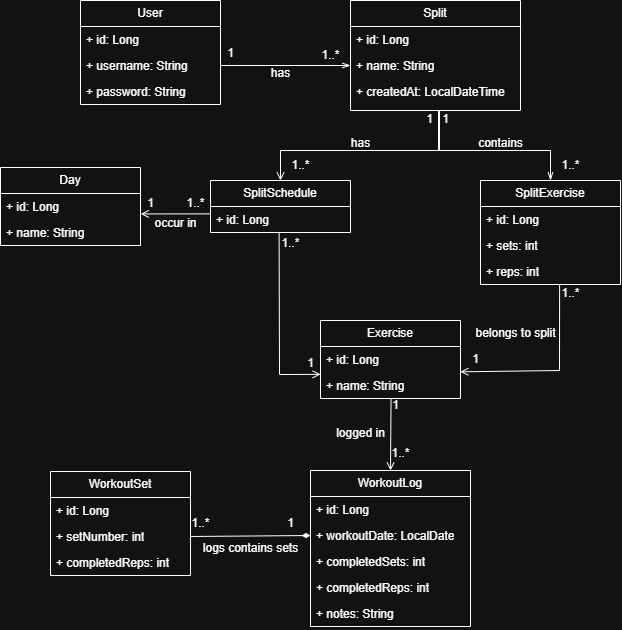

The diagram above was exported from draw.io. Its source (the exported page's mxGraphModel, read from the mxfile embedded in the PNG):
<mxGraphModel dx="1024" dy="556" grid="1" gridSize="10" guides="1" tooltips="1" connect="1" arrows="1" fold="1" page="1" pageScale="1" pageWidth="827" pageHeight="1169" math="0" shadow="0">
  <root>
    <mxCell id="WIyWlLk6GJQsqaUBKTNV-0" />
    <mxCell id="WIyWlLk6GJQsqaUBKTNV-1" parent="WIyWlLk6GJQsqaUBKTNV-0" />
    <mxCell id="x9JWQQH9SDi5mfMR45jd-0" value="Split" style="swimlane;fontStyle=0;childLayout=stackLayout;horizontal=1;startSize=26;fillColor=none;horizontalStack=0;resizeParent=1;resizeParentMax=0;resizeLast=0;collapsible=1;marginBottom=0;whiteSpace=wrap;html=1;" vertex="1" parent="WIyWlLk6GJQsqaUBKTNV-1">
      <mxGeometry x="350" y="280" width="170" height="110" as="geometry" />
    </mxCell>
    <mxCell id="x9JWQQH9SDi5mfMR45jd-1" value="+ id: Long" style="text;strokeColor=none;fillColor=none;align=left;verticalAlign=top;spacingLeft=4;spacingRight=4;overflow=hidden;rotatable=0;points=[[0,0.5],[1,0.5]];portConstraint=eastwest;whiteSpace=wrap;html=1;" vertex="1" parent="x9JWQQH9SDi5mfMR45jd-0">
      <mxGeometry y="26" width="170" height="26" as="geometry" />
    </mxCell>
    <mxCell id="x9JWQQH9SDi5mfMR45jd-2" value="+ name: String" style="text;strokeColor=none;fillColor=none;align=left;verticalAlign=top;spacingLeft=4;spacingRight=4;overflow=hidden;rotatable=0;points=[[0,0.5],[1,0.5]];portConstraint=eastwest;whiteSpace=wrap;html=1;" vertex="1" parent="x9JWQQH9SDi5mfMR45jd-0">
      <mxGeometry y="52" width="170" height="26" as="geometry" />
    </mxCell>
    <mxCell id="x9JWQQH9SDi5mfMR45jd-3" value="+ createdAt: LocalDateTime" style="text;strokeColor=none;fillColor=none;align=left;verticalAlign=top;spacingLeft=4;spacingRight=4;overflow=hidden;rotatable=0;points=[[0,0.5],[1,0.5]];portConstraint=eastwest;whiteSpace=wrap;html=1;" vertex="1" parent="x9JWQQH9SDi5mfMR45jd-0">
      <mxGeometry y="78" width="170" height="32" as="geometry" />
    </mxCell>
    <mxCell id="x9JWQQH9SDi5mfMR45jd-4" value="User" style="swimlane;fontStyle=0;childLayout=stackLayout;horizontal=1;startSize=26;fillColor=none;horizontalStack=0;resizeParent=1;resizeParentMax=0;resizeLast=0;collapsible=1;marginBottom=0;whiteSpace=wrap;html=1;" vertex="1" parent="WIyWlLk6GJQsqaUBKTNV-1">
      <mxGeometry x="80" y="280" width="140" height="104" as="geometry" />
    </mxCell>
    <mxCell id="x9JWQQH9SDi5mfMR45jd-5" value="+ id: Long" style="text;strokeColor=none;fillColor=none;align=left;verticalAlign=top;spacingLeft=4;spacingRight=4;overflow=hidden;rotatable=0;points=[[0,0.5],[1,0.5]];portConstraint=eastwest;whiteSpace=wrap;html=1;" vertex="1" parent="x9JWQQH9SDi5mfMR45jd-4">
      <mxGeometry y="26" width="140" height="26" as="geometry" />
    </mxCell>
    <mxCell id="x9JWQQH9SDi5mfMR45jd-6" value="+ username: String" style="text;strokeColor=none;fillColor=none;align=left;verticalAlign=top;spacingLeft=4;spacingRight=4;overflow=hidden;rotatable=0;points=[[0,0.5],[1,0.5]];portConstraint=eastwest;whiteSpace=wrap;html=1;" vertex="1" parent="x9JWQQH9SDi5mfMR45jd-4">
      <mxGeometry y="52" width="140" height="26" as="geometry" />
    </mxCell>
    <mxCell id="x9JWQQH9SDi5mfMR45jd-7" value="+ password: String" style="text;strokeColor=none;fillColor=none;align=left;verticalAlign=top;spacingLeft=4;spacingRight=4;overflow=hidden;rotatable=0;points=[[0,0.5],[1,0.5]];portConstraint=eastwest;whiteSpace=wrap;html=1;" vertex="1" parent="x9JWQQH9SDi5mfMR45jd-4">
      <mxGeometry y="78" width="140" height="26" as="geometry" />
    </mxCell>
    <mxCell id="x9JWQQH9SDi5mfMR45jd-8" value="SplitSchedule" style="swimlane;fontStyle=0;childLayout=stackLayout;horizontal=1;startSize=26;fillColor=none;horizontalStack=0;resizeParent=1;resizeParentMax=0;resizeLast=0;collapsible=1;marginBottom=0;whiteSpace=wrap;html=1;" vertex="1" parent="WIyWlLk6GJQsqaUBKTNV-1">
      <mxGeometry x="210" y="460" width="140" height="52" as="geometry" />
    </mxCell>
    <mxCell id="x9JWQQH9SDi5mfMR45jd-9" value="+ id: Long" style="text;strokeColor=none;fillColor=none;align=left;verticalAlign=top;spacingLeft=4;spacingRight=4;overflow=hidden;rotatable=0;points=[[0,0.5],[1,0.5]];portConstraint=eastwest;whiteSpace=wrap;html=1;" vertex="1" parent="x9JWQQH9SDi5mfMR45jd-8">
      <mxGeometry y="26" width="140" height="26" as="geometry" />
    </mxCell>
    <mxCell id="x9JWQQH9SDi5mfMR45jd-12" value="SplitExercise" style="swimlane;fontStyle=0;childLayout=stackLayout;horizontal=1;startSize=26;fillColor=none;horizontalStack=0;resizeParent=1;resizeParentMax=0;resizeLast=0;collapsible=1;marginBottom=0;whiteSpace=wrap;html=1;" vertex="1" parent="WIyWlLk6GJQsqaUBKTNV-1">
      <mxGeometry x="480" y="460" width="140" height="104" as="geometry" />
    </mxCell>
    <mxCell id="x9JWQQH9SDi5mfMR45jd-13" value="+ id: Long" style="text;strokeColor=none;fillColor=none;align=left;verticalAlign=top;spacingLeft=4;spacingRight=4;overflow=hidden;rotatable=0;points=[[0,0.5],[1,0.5]];portConstraint=eastwest;whiteSpace=wrap;html=1;" vertex="1" parent="x9JWQQH9SDi5mfMR45jd-12">
      <mxGeometry y="26" width="140" height="26" as="geometry" />
    </mxCell>
    <mxCell id="x9JWQQH9SDi5mfMR45jd-14" value="+ sets: int" style="text;strokeColor=none;fillColor=none;align=left;verticalAlign=top;spacingLeft=4;spacingRight=4;overflow=hidden;rotatable=0;points=[[0,0.5],[1,0.5]];portConstraint=eastwest;whiteSpace=wrap;html=1;" vertex="1" parent="x9JWQQH9SDi5mfMR45jd-12">
      <mxGeometry y="52" width="140" height="26" as="geometry" />
    </mxCell>
    <mxCell id="x9JWQQH9SDi5mfMR45jd-15" value="+ reps: int" style="text;strokeColor=none;fillColor=none;align=left;verticalAlign=top;spacingLeft=4;spacingRight=4;overflow=hidden;rotatable=0;points=[[0,0.5],[1,0.5]];portConstraint=eastwest;whiteSpace=wrap;html=1;" vertex="1" parent="x9JWQQH9SDi5mfMR45jd-12">
      <mxGeometry y="78" width="140" height="26" as="geometry" />
    </mxCell>
    <mxCell id="x9JWQQH9SDi5mfMR45jd-16" value="Day" style="swimlane;fontStyle=0;childLayout=stackLayout;horizontal=1;startSize=26;fillColor=none;horizontalStack=0;resizeParent=1;resizeParentMax=0;resizeLast=0;collapsible=1;marginBottom=0;whiteSpace=wrap;html=1;" vertex="1" parent="WIyWlLk6GJQsqaUBKTNV-1">
      <mxGeometry y="447" width="140" height="78" as="geometry" />
    </mxCell>
    <mxCell id="x9JWQQH9SDi5mfMR45jd-17" value="+ id: Long" style="text;strokeColor=none;fillColor=none;align=left;verticalAlign=top;spacingLeft=4;spacingRight=4;overflow=hidden;rotatable=0;points=[[0,0.5],[1,0.5]];portConstraint=eastwest;whiteSpace=wrap;html=1;" vertex="1" parent="x9JWQQH9SDi5mfMR45jd-16">
      <mxGeometry y="26" width="140" height="26" as="geometry" />
    </mxCell>
    <mxCell id="x9JWQQH9SDi5mfMR45jd-18" value="+ name: String" style="text;strokeColor=none;fillColor=none;align=left;verticalAlign=top;spacingLeft=4;spacingRight=4;overflow=hidden;rotatable=0;points=[[0,0.5],[1,0.5]];portConstraint=eastwest;whiteSpace=wrap;html=1;" vertex="1" parent="x9JWQQH9SDi5mfMR45jd-16">
      <mxGeometry y="52" width="140" height="26" as="geometry" />
    </mxCell>
    <mxCell id="x9JWQQH9SDi5mfMR45jd-20" value="Exercise" style="swimlane;fontStyle=0;childLayout=stackLayout;horizontal=1;startSize=26;fillColor=none;horizontalStack=0;resizeParent=1;resizeParentMax=0;resizeLast=0;collapsible=1;marginBottom=0;whiteSpace=wrap;html=1;" vertex="1" parent="WIyWlLk6GJQsqaUBKTNV-1">
      <mxGeometry x="320" y="600" width="140" height="78" as="geometry" />
    </mxCell>
    <mxCell id="x9JWQQH9SDi5mfMR45jd-21" value="+ id: Long" style="text;strokeColor=none;fillColor=none;align=left;verticalAlign=top;spacingLeft=4;spacingRight=4;overflow=hidden;rotatable=0;points=[[0,0.5],[1,0.5]];portConstraint=eastwest;whiteSpace=wrap;html=1;" vertex="1" parent="x9JWQQH9SDi5mfMR45jd-20">
      <mxGeometry y="26" width="140" height="26" as="geometry" />
    </mxCell>
    <mxCell id="x9JWQQH9SDi5mfMR45jd-22" value="+ name: String" style="text;strokeColor=none;fillColor=none;align=left;verticalAlign=top;spacingLeft=4;spacingRight=4;overflow=hidden;rotatable=0;points=[[0,0.5],[1,0.5]];portConstraint=eastwest;whiteSpace=wrap;html=1;" vertex="1" parent="x9JWQQH9SDi5mfMR45jd-20">
      <mxGeometry y="52" width="140" height="26" as="geometry" />
    </mxCell>
    <mxCell id="x9JWQQH9SDi5mfMR45jd-24" value="WorkoutLog" style="swimlane;fontStyle=0;childLayout=stackLayout;horizontal=1;startSize=26;fillColor=none;horizontalStack=0;resizeParent=1;resizeParentMax=0;resizeLast=0;collapsible=1;marginBottom=0;whiteSpace=wrap;html=1;" vertex="1" parent="WIyWlLk6GJQsqaUBKTNV-1">
      <mxGeometry x="310" y="750" width="160" height="156" as="geometry" />
    </mxCell>
    <mxCell id="x9JWQQH9SDi5mfMR45jd-25" value="+ id: Long" style="text;strokeColor=none;fillColor=none;align=left;verticalAlign=top;spacingLeft=4;spacingRight=4;overflow=hidden;rotatable=0;points=[[0,0.5],[1,0.5]];portConstraint=eastwest;whiteSpace=wrap;html=1;" vertex="1" parent="x9JWQQH9SDi5mfMR45jd-24">
      <mxGeometry y="26" width="160" height="26" as="geometry" />
    </mxCell>
    <mxCell id="x9JWQQH9SDi5mfMR45jd-26" value="+ workoutDate: LocalDate" style="text;strokeColor=none;fillColor=none;align=left;verticalAlign=top;spacingLeft=4;spacingRight=4;overflow=hidden;rotatable=0;points=[[0,0.5],[1,0.5]];portConstraint=eastwest;whiteSpace=wrap;html=1;" vertex="1" parent="x9JWQQH9SDi5mfMR45jd-24">
      <mxGeometry y="52" width="160" height="26" as="geometry" />
    </mxCell>
    <mxCell id="x9JWQQH9SDi5mfMR45jd-27" value="+ completedSets: int" style="text;strokeColor=none;fillColor=none;align=left;verticalAlign=top;spacingLeft=4;spacingRight=4;overflow=hidden;rotatable=0;points=[[0,0.5],[1,0.5]];portConstraint=eastwest;whiteSpace=wrap;html=1;" vertex="1" parent="x9JWQQH9SDi5mfMR45jd-24">
      <mxGeometry y="78" width="160" height="26" as="geometry" />
    </mxCell>
    <mxCell id="x9JWQQH9SDi5mfMR45jd-28" value="+ completedReps: int" style="text;strokeColor=none;fillColor=none;align=left;verticalAlign=top;spacingLeft=4;spacingRight=4;overflow=hidden;rotatable=0;points=[[0,0.5],[1,0.5]];portConstraint=eastwest;whiteSpace=wrap;html=1;" vertex="1" parent="x9JWQQH9SDi5mfMR45jd-24">
      <mxGeometry y="104" width="160" height="26" as="geometry" />
    </mxCell>
    <mxCell id="x9JWQQH9SDi5mfMR45jd-29" value="+ notes: String" style="text;strokeColor=none;fillColor=none;align=left;verticalAlign=top;spacingLeft=4;spacingRight=4;overflow=hidden;rotatable=0;points=[[0,0.5],[1,0.5]];portConstraint=eastwest;whiteSpace=wrap;html=1;" vertex="1" parent="x9JWQQH9SDi5mfMR45jd-24">
      <mxGeometry y="130" width="160" height="26" as="geometry" />
    </mxCell>
    <mxCell id="x9JWQQH9SDi5mfMR45jd-30" value="WorkoutSet" style="swimlane;fontStyle=0;childLayout=stackLayout;horizontal=1;startSize=26;fillColor=none;horizontalStack=0;resizeParent=1;resizeParentMax=0;resizeLast=0;collapsible=1;marginBottom=0;whiteSpace=wrap;html=1;" vertex="1" parent="WIyWlLk6GJQsqaUBKTNV-1">
      <mxGeometry x="50" y="751" width="140" height="104" as="geometry" />
    </mxCell>
    <mxCell id="x9JWQQH9SDi5mfMR45jd-31" value="+ id: Long" style="text;strokeColor=none;fillColor=none;align=left;verticalAlign=top;spacingLeft=4;spacingRight=4;overflow=hidden;rotatable=0;points=[[0,0.5],[1,0.5]];portConstraint=eastwest;whiteSpace=wrap;html=1;" vertex="1" parent="x9JWQQH9SDi5mfMR45jd-30">
      <mxGeometry y="26" width="140" height="26" as="geometry" />
    </mxCell>
    <mxCell id="x9JWQQH9SDi5mfMR45jd-32" value="+ setNumber: int" style="text;strokeColor=none;fillColor=none;align=left;verticalAlign=top;spacingLeft=4;spacingRight=4;overflow=hidden;rotatable=0;points=[[0,0.5],[1,0.5]];portConstraint=eastwest;whiteSpace=wrap;html=1;" vertex="1" parent="x9JWQQH9SDi5mfMR45jd-30">
      <mxGeometry y="52" width="140" height="26" as="geometry" />
    </mxCell>
    <mxCell id="x9JWQQH9SDi5mfMR45jd-33" value="+ completedReps: int" style="text;strokeColor=none;fillColor=none;align=left;verticalAlign=top;spacingLeft=4;spacingRight=4;overflow=hidden;rotatable=0;points=[[0,0.5],[1,0.5]];portConstraint=eastwest;whiteSpace=wrap;html=1;" vertex="1" parent="x9JWQQH9SDi5mfMR45jd-30">
      <mxGeometry y="78" width="140" height="26" as="geometry" />
    </mxCell>
    <mxCell id="x9JWQQH9SDi5mfMR45jd-34" value="" style="endArrow=openThin;html=1;rounded=0;exitX=1;exitY=0.5;exitDx=0;exitDy=0;entryX=0;entryY=0.5;entryDx=0;entryDy=0;endFill=0;" edge="1" parent="WIyWlLk6GJQsqaUBKTNV-1" source="x9JWQQH9SDi5mfMR45jd-6" target="x9JWQQH9SDi5mfMR45jd-2">
      <mxGeometry width="50" height="50" relative="1" as="geometry">
        <mxPoint x="390" y="430" as="sourcePoint" />
        <mxPoint x="440" y="380" as="targetPoint" />
      </mxGeometry>
    </mxCell>
    <mxCell id="x9JWQQH9SDi5mfMR45jd-35" value="1" style="text;html=1;align=center;verticalAlign=middle;resizable=0;points=[];autosize=1;strokeColor=none;fillColor=none;" vertex="1" parent="WIyWlLk6GJQsqaUBKTNV-1">
      <mxGeometry x="215" y="318" width="30" height="30" as="geometry" />
    </mxCell>
    <mxCell id="x9JWQQH9SDi5mfMR45jd-36" value="1..*" style="text;html=1;align=center;verticalAlign=middle;resizable=0;points=[];autosize=1;strokeColor=none;fillColor=none;" vertex="1" parent="WIyWlLk6GJQsqaUBKTNV-1">
      <mxGeometry x="310" y="320" width="40" height="30" as="geometry" />
    </mxCell>
    <mxCell id="x9JWQQH9SDi5mfMR45jd-37" value="" style="endArrow=none;html=1;rounded=0;exitX=0.5;exitY=0;exitDx=0;exitDy=0;endFill=0;startArrow=openThin;startFill=0;entryX=0.267;entryY=0.2;entryDx=0;entryDy=0;entryPerimeter=0;" edge="1" parent="WIyWlLk6GJQsqaUBKTNV-1" source="x9JWQQH9SDi5mfMR45jd-12">
      <mxGeometry width="50" height="50" relative="1" as="geometry">
        <mxPoint x="390" y="430" as="sourcePoint" />
        <mxPoint x="438.01" y="390.0000000000001" as="targetPoint" />
        <Array as="points">
          <mxPoint x="550" y="430" />
          <mxPoint x="438" y="430" />
        </Array>
      </mxGeometry>
    </mxCell>
    <mxCell id="x9JWQQH9SDi5mfMR45jd-39" value="1..*" style="text;html=1;align=center;verticalAlign=middle;resizable=0;points=[];autosize=1;strokeColor=none;fillColor=none;" vertex="1" parent="WIyWlLk6GJQsqaUBKTNV-1">
      <mxGeometry x="550" y="430" width="40" height="30" as="geometry" />
    </mxCell>
    <mxCell id="x9JWQQH9SDi5mfMR45jd-40" value="" style="endArrow=none;html=1;rounded=0;entryX=0.333;entryY=0.2;entryDx=0;entryDy=0;entryPerimeter=0;exitX=0.5;exitY=0;exitDx=0;exitDy=0;startArrow=open;startFill=0;" edge="1" parent="WIyWlLk6GJQsqaUBKTNV-1" source="x9JWQQH9SDi5mfMR45jd-8">
      <mxGeometry width="50" height="50" relative="1" as="geometry">
        <mxPoint x="329" y="440" as="sourcePoint" />
        <mxPoint x="438.99" y="390" as="targetPoint" />
        <Array as="points">
          <mxPoint x="280" y="430" />
          <mxPoint x="439" y="430" />
        </Array>
      </mxGeometry>
    </mxCell>
    <mxCell id="x9JWQQH9SDi5mfMR45jd-41" value="1" style="text;html=1;align=center;verticalAlign=middle;resizable=0;points=[];autosize=1;strokeColor=none;fillColor=none;" vertex="1" parent="WIyWlLk6GJQsqaUBKTNV-1">
      <mxGeometry x="430" y="384" width="30" height="30" as="geometry" />
    </mxCell>
    <mxCell id="x9JWQQH9SDi5mfMR45jd-42" value="1" style="text;html=1;align=center;verticalAlign=middle;resizable=0;points=[];autosize=1;strokeColor=none;fillColor=none;" vertex="1" parent="WIyWlLk6GJQsqaUBKTNV-1">
      <mxGeometry x="414" y="384" width="30" height="30" as="geometry" />
    </mxCell>
    <mxCell id="x9JWQQH9SDi5mfMR45jd-43" value="1..*" style="text;html=1;align=center;verticalAlign=middle;resizable=0;points=[];autosize=1;strokeColor=none;fillColor=none;" vertex="1" parent="WIyWlLk6GJQsqaUBKTNV-1">
      <mxGeometry x="280" y="430" width="40" height="30" as="geometry" />
    </mxCell>
    <mxCell id="x9JWQQH9SDi5mfMR45jd-47" value="" style="endArrow=none;html=1;rounded=0;exitX=1.002;exitY=0.786;exitDx=0;exitDy=0;exitPerimeter=0;entryX=-0.002;entryY=0.283;entryDx=0;entryDy=0;entryPerimeter=0;startArrow=open;startFill=0;" edge="1" parent="WIyWlLk6GJQsqaUBKTNV-1" source="x9JWQQH9SDi5mfMR45jd-17" target="x9JWQQH9SDi5mfMR45jd-9">
      <mxGeometry width="50" height="50" relative="1" as="geometry">
        <mxPoint x="160" y="560" as="sourcePoint" />
        <mxPoint x="210" y="493" as="targetPoint" />
      </mxGeometry>
    </mxCell>
    <mxCell id="x9JWQQH9SDi5mfMR45jd-48" value="1" style="text;html=1;align=center;verticalAlign=middle;resizable=0;points=[];autosize=1;strokeColor=none;fillColor=none;" vertex="1" parent="WIyWlLk6GJQsqaUBKTNV-1">
      <mxGeometry x="135" y="468" width="30" height="30" as="geometry" />
    </mxCell>
    <mxCell id="x9JWQQH9SDi5mfMR45jd-49" value="1..*" style="text;html=1;align=center;verticalAlign=middle;resizable=0;points=[];autosize=1;strokeColor=none;fillColor=none;" vertex="1" parent="WIyWlLk6GJQsqaUBKTNV-1">
      <mxGeometry x="175" y="468" width="40" height="30" as="geometry" />
    </mxCell>
    <mxCell id="x9JWQQH9SDi5mfMR45jd-50" value="" style="endArrow=none;html=1;rounded=0;entryX=0.49;entryY=1.015;entryDx=0;entryDy=0;entryPerimeter=0;exitX=0.001;exitY=1.072;exitDx=0;exitDy=0;exitPerimeter=0;endFill=0;startArrow=open;startFill=0;" edge="1" parent="WIyWlLk6GJQsqaUBKTNV-1" source="x9JWQQH9SDi5mfMR45jd-21" target="x9JWQQH9SDi5mfMR45jd-9">
      <mxGeometry width="50" height="50" relative="1" as="geometry">
        <mxPoint x="280" y="640" as="sourcePoint" />
        <mxPoint x="280" y="490" as="targetPoint" />
        <Array as="points">
          <mxPoint x="279" y="654" />
        </Array>
      </mxGeometry>
    </mxCell>
    <mxCell id="x9JWQQH9SDi5mfMR45jd-51" value="1..*" style="text;html=1;align=center;verticalAlign=middle;resizable=0;points=[];autosize=1;strokeColor=none;fillColor=none;" vertex="1" parent="WIyWlLk6GJQsqaUBKTNV-1">
      <mxGeometry x="270" y="508" width="40" height="30" as="geometry" />
    </mxCell>
    <mxCell id="x9JWQQH9SDi5mfMR45jd-52" value="1" style="text;html=1;align=center;verticalAlign=middle;resizable=0;points=[];autosize=1;strokeColor=none;fillColor=none;" vertex="1" parent="WIyWlLk6GJQsqaUBKTNV-1">
      <mxGeometry x="295" y="628" width="30" height="30" as="geometry" />
    </mxCell>
    <mxCell id="x9JWQQH9SDi5mfMR45jd-53" value="" style="endArrow=none;html=1;rounded=0;entryX=0.565;entryY=1.003;entryDx=0;entryDy=0;entryPerimeter=0;exitX=0.999;exitY=-0.026;exitDx=0;exitDy=0;exitPerimeter=0;endFill=0;startArrow=open;startFill=0;" edge="1" parent="WIyWlLk6GJQsqaUBKTNV-1" source="x9JWQQH9SDi5mfMR45jd-22" target="x9JWQQH9SDi5mfMR45jd-15">
      <mxGeometry width="50" height="50" relative="1" as="geometry">
        <mxPoint x="450" y="620" as="sourcePoint" />
        <mxPoint x="500" y="570" as="targetPoint" />
        <Array as="points">
          <mxPoint x="559" y="650" />
        </Array>
      </mxGeometry>
    </mxCell>
    <mxCell id="x9JWQQH9SDi5mfMR45jd-54" value="1..*" style="text;html=1;align=center;verticalAlign=middle;resizable=0;points=[];autosize=1;strokeColor=none;fillColor=none;" vertex="1" parent="WIyWlLk6GJQsqaUBKTNV-1">
      <mxGeometry x="550" y="558" width="40" height="30" as="geometry" />
    </mxCell>
    <mxCell id="x9JWQQH9SDi5mfMR45jd-55" value="1" style="text;html=1;align=center;verticalAlign=middle;resizable=0;points=[];autosize=1;strokeColor=none;fillColor=none;" vertex="1" parent="WIyWlLk6GJQsqaUBKTNV-1">
      <mxGeometry x="460" y="624" width="30" height="30" as="geometry" />
    </mxCell>
    <mxCell id="x9JWQQH9SDi5mfMR45jd-56" value="" style="endArrow=open;html=1;rounded=0;entryX=0.5;entryY=0;entryDx=0;entryDy=0;exitX=0.504;exitY=0.984;exitDx=0;exitDy=0;exitPerimeter=0;endFill=0;" edge="1" parent="WIyWlLk6GJQsqaUBKTNV-1" source="x9JWQQH9SDi5mfMR45jd-22" target="x9JWQQH9SDi5mfMR45jd-24">
      <mxGeometry width="50" height="50" relative="1" as="geometry">
        <mxPoint x="320" y="880" as="sourcePoint" />
        <mxPoint x="370" y="830" as="targetPoint" />
      </mxGeometry>
    </mxCell>
    <mxCell id="x9JWQQH9SDi5mfMR45jd-58" value="1" style="text;html=1;align=center;verticalAlign=middle;resizable=0;points=[];autosize=1;strokeColor=none;fillColor=none;" vertex="1" parent="WIyWlLk6GJQsqaUBKTNV-1">
      <mxGeometry x="380" y="670" width="30" height="30" as="geometry" />
    </mxCell>
    <mxCell id="x9JWQQH9SDi5mfMR45jd-59" value="1..*" style="text;html=1;align=center;verticalAlign=middle;resizable=0;points=[];autosize=1;strokeColor=none;fillColor=none;" vertex="1" parent="WIyWlLk6GJQsqaUBKTNV-1">
      <mxGeometry x="380" y="718" width="40" height="30" as="geometry" />
    </mxCell>
    <mxCell id="x9JWQQH9SDi5mfMR45jd-60" value="" style="endArrow=diamondThin;html=1;rounded=0;exitX=1;exitY=0.5;exitDx=0;exitDy=0;entryX=0;entryY=0.5;entryDx=0;entryDy=0;endFill=1;" edge="1" parent="WIyWlLk6GJQsqaUBKTNV-1" source="x9JWQQH9SDi5mfMR45jd-32" target="x9JWQQH9SDi5mfMR45jd-26">
      <mxGeometry width="50" height="50" relative="1" as="geometry">
        <mxPoint x="220" y="660" as="sourcePoint" />
        <mxPoint x="270" y="610" as="targetPoint" />
      </mxGeometry>
    </mxCell>
    <mxCell id="x9JWQQH9SDi5mfMR45jd-61" value="1" style="text;html=1;align=center;verticalAlign=middle;resizable=0;points=[];autosize=1;strokeColor=none;fillColor=none;" vertex="1" parent="WIyWlLk6GJQsqaUBKTNV-1">
      <mxGeometry x="275" y="788" width="30" height="30" as="geometry" />
    </mxCell>
    <mxCell id="x9JWQQH9SDi5mfMR45jd-62" value="1..*" style="text;html=1;align=center;verticalAlign=middle;resizable=0;points=[];autosize=1;strokeColor=none;fillColor=none;" vertex="1" parent="WIyWlLk6GJQsqaUBKTNV-1">
      <mxGeometry x="180" y="788" width="40" height="30" as="geometry" />
    </mxCell>
    <mxCell id="x9JWQQH9SDi5mfMR45jd-63" value="has" style="text;html=1;align=center;verticalAlign=middle;resizable=0;points=[];autosize=1;strokeColor=none;fillColor=none;" vertex="1" parent="WIyWlLk6GJQsqaUBKTNV-1">
      <mxGeometry x="260" y="338" width="40" height="30" as="geometry" />
    </mxCell>
    <mxCell id="x9JWQQH9SDi5mfMR45jd-64" value="contains" style="text;html=1;align=center;verticalAlign=middle;resizable=0;points=[];autosize=1;strokeColor=none;fillColor=none;" vertex="1" parent="WIyWlLk6GJQsqaUBKTNV-1">
      <mxGeometry x="465" y="408" width="70" height="30" as="geometry" />
    </mxCell>
    <mxCell id="x9JWQQH9SDi5mfMR45jd-65" value="has" style="text;html=1;align=center;verticalAlign=middle;resizable=0;points=[];autosize=1;strokeColor=none;fillColor=none;" vertex="1" parent="WIyWlLk6GJQsqaUBKTNV-1">
      <mxGeometry x="340" y="408" width="40" height="30" as="geometry" />
    </mxCell>
    <mxCell id="x9JWQQH9SDi5mfMR45jd-66" value="logs contains sets" style="text;html=1;align=center;verticalAlign=middle;resizable=0;points=[];autosize=1;strokeColor=none;fillColor=none;" vertex="1" parent="WIyWlLk6GJQsqaUBKTNV-1">
      <mxGeometry x="190" y="813" width="120" height="30" as="geometry" />
    </mxCell>
    <mxCell id="x9JWQQH9SDi5mfMR45jd-67" value="occur in" style="text;html=1;align=center;verticalAlign=middle;resizable=0;points=[];autosize=1;strokeColor=none;fillColor=none;" vertex="1" parent="WIyWlLk6GJQsqaUBKTNV-1">
      <mxGeometry x="140" y="488" width="70" height="30" as="geometry" />
    </mxCell>
    <mxCell id="x9JWQQH9SDi5mfMR45jd-68" value="logged in" style="text;html=1;align=center;verticalAlign=middle;resizable=0;points=[];autosize=1;strokeColor=none;fillColor=none;" vertex="1" parent="WIyWlLk6GJQsqaUBKTNV-1">
      <mxGeometry x="325" y="698" width="70" height="30" as="geometry" />
    </mxCell>
    <mxCell id="x9JWQQH9SDi5mfMR45jd-69" value="belongs to split" style="text;html=1;align=center;verticalAlign=middle;resizable=0;points=[];autosize=1;strokeColor=none;fillColor=none;" vertex="1" parent="WIyWlLk6GJQsqaUBKTNV-1">
      <mxGeometry x="465" y="598" width="100" height="30" as="geometry" />
    </mxCell>
  </root>
</mxGraphModel>